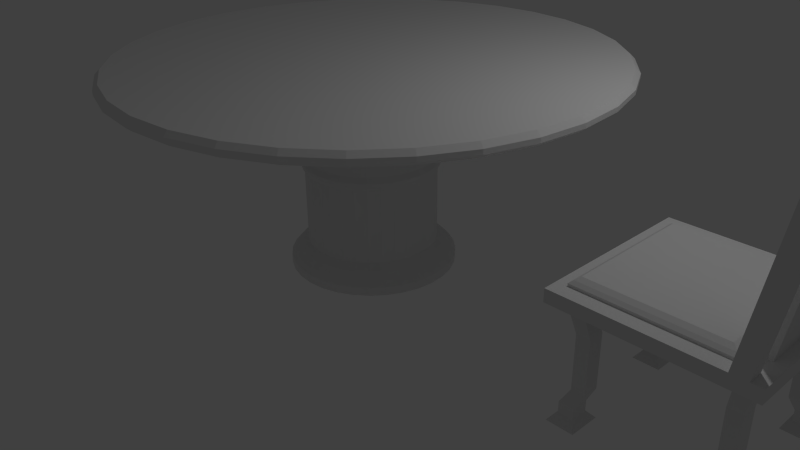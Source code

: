 # Source: dining-table.blend  (saved by Blender 2.74.0; exported with 4.5.12 LTS)
import bpy
from mathutils import Matrix  # noqa: F401  (used for matrix-valued properties, if any)

bpy.ops.wm.read_factory_settings(use_empty=True)
scene = bpy.context.scene
scene.name = 'Scene'

# ---- collections
col_collection_1 = bpy.data.collections.new('Collection 1'); scene.collection.children.link(col_collection_1)

# ---- world
world_world = bpy.data.worlds.new('World'); scene.world = world_world
world_world.color = (0.05088, 0.05088, 0.05088)
world_world.use_sun_shadow = False
world_world.sun_shadow_jitter_overblur = 0.0
world_world.cycles.sampling_method = 'MANUAL'
world_world.cycles.sample_map_resolution = 256

# ---- cameras
cam_camera = bpy.data.cameras.new('Camera')
cam_camera.clip_end = 100.0
cam_camera.lens = 35.0
cam_camera.sensor_width = 32.0
cam_camera.sensor_height = 18.0
cam_camera.ortho_scale = 7.314
cam_camera.dof.focus_distance = 0.0
cam_camera.dof.aperture_fstop = 128.0

# ---- lights
light_lamp = bpy.data.lights.new('Lamp', 'POINT')
light_lamp.transmission_factor = 0.0
light_lamp.cutoff_distance = 30.0
light_lamp.energy = 100.0
light_lamp.shadow_buffer_clip_start = 1.001
light_lamp.shadow_soft_size = 0.1
light_lamp.shadow_maximum_resolution = 0.006
light_lamp.use_absolute_resolution = True
light_lamp.cycles.use_multiple_importance_sampling = False

# ---- meshes
me_cube_001 = bpy.data.meshes.new('Cube.001')
me_cube_001.from_pydata([(-1.0, -1.0, -1.0), (-1.0, -1.0, 1.0), (-1.0, 1.0, -1.0), (-1.0, 1.0, 1.0), (1.0, -1.0, -1.0), (1.0, -1.0, 1.0), (1.0, 1.0, -1.0), (1.0, 1.0, 1.0), (-0.8809, 1.0, 1.0), (0.8809, 1.0, 1.0), (0.8809, 1.0, -1.0), (-0.8809, 1.0, -1.0), (0.8809, -1.0, 1.0), (-0.8809, -1.0, 1.0), (-0.8809, -1.0, -1.0), (0.8809, -1.0, -1.0), (-1.0, -0.83, 1.0), (-1.0, 0.83, 1.0), (-1.0, 0.83, -1.0), (-1.0, -0.83, -1.0), (1.0, 0.83, 1.0), (1.0, -0.83, 1.0), (1.0, -0.83, -1.0), (1.0, 0.83, -1.0), (0.8809, 0.83, 1.0), (0.8809, -0.83, 1.0), (-0.8809, 0.83, 1.0), (-0.8809, -0.83, 1.0), (-0.8809, 0.83, -1.0), (-0.8809, -0.83, -1.0), (0.8809, 0.83, -1.0), (0.8809, -0.83, -1.0), (-0.7114, 1.0, 1.0), (0.7114, 1.0, 1.0), (0.7114, 1.0, -1.0), (-0.7114, 1.0, -1.0), (0.7114, -1.0, 1.0), (-0.7114, -1.0, 1.0), (-0.7114, -1.0, -1.0), (0.7114, -1.0, -1.0), (-0.7114, -0.83, -1.0), (0.7114, -0.83, -1.0), (-0.7114, 0.83, -1.0), (0.7114, 0.83, -1.0), (0.7114, -0.83, 1.0), (-0.7114, -0.83, 1.0), (0.7114, 0.83, 1.0), (-0.7114, 0.83, 1.0), (-1.0, -0.6308, 1.0), (-1.0, 0.6308, 1.0), (-1.0, 0.6308, -1.0), (-1.0, -0.6308, -1.0), (1.0, 0.6308, 1.0), (1.0, -0.6308, 1.0), (1.0, -0.6308, -1.0), (1.0, 0.6308, -1.0), (0.8809, 0.6308, 1.0), (0.8809, -0.6308, 1.0), (-0.8809, 0.6308, 1.0), (-0.8809, -0.6308, 1.0), (-0.8809, 0.6308, -1.0), (-0.8809, -0.6308, -1.0), (0.8809, 0.6308, -1.0), (0.8809, -0.6308, -1.0), (0.7114, 0.6308, 1.0), (0.7114, -0.6308, 1.0), (-0.8479, -0.7908, 1.824), (-0.8479, -0.6011, 1.824), (-0.7114, 0.6308, -1.0), (-0.7114, -0.6308, -1.0), (0.7114, 0.6308, -1.0), (0.7114, -0.6308, -1.0), (-0.7979, -0.5714, -5.896), (-0.7979, -0.7518, -5.896), (0.7979, -0.5714, -5.896), (0.7979, -0.7518, -5.896), (0.6444, -0.7518, -5.896), (0.6444, 0.7518, -5.896), (0.7979, 0.7518, -5.896), (-0.6444, -0.7518, -5.896), (-0.7979, 0.7518, -5.896), (-0.6444, 0.7518, -5.896), (-0.6444, -0.5714, -5.896), (0.6444, -0.5714, -5.896), (-0.7979, 0.5714, -5.896), (0.7979, 0.5714, -5.896), (-0.6444, 0.5714, -5.896), (0.6444, 0.5714, -5.896), (-0.7979, -0.5714, -14.47), (-0.7979, -0.7518, -14.47), (0.7979, -0.5714, -14.47), (0.7979, -0.7518, -14.47), (0.6444, -0.7518, -14.47), (0.6444, 0.7518, -14.47), (0.7979, 0.7518, -14.47), (-0.6444, -0.7518, -14.47), (-0.7979, 0.7518, -14.47), (-0.6444, 0.7518, -14.47), (-0.6444, -0.5714, -14.47), (0.6444, -0.5714, -14.47), (-0.7979, 0.5714, -14.47), (0.7979, 0.5714, -14.47), (-0.6444, 0.5714, -14.47), (0.6444, 0.5714, -14.47), (-0.8725, -0.6248, -16.45), (-0.8725, -0.8221, -16.45), (0.8725, -0.6248, -16.45), (0.8725, -0.8221, -16.45), (0.7046, -0.8221, -16.45), (0.7046, 0.8221, -16.45), (0.8725, 0.8221, -16.45), (-0.7046, -0.8221, -16.45), (-0.8725, 0.8221, -16.45), (-0.7046, 0.8221, -16.45), (-0.7046, -0.6248, -16.45), (0.7046, -0.6248, -16.45), (-0.8725, 0.6248, -16.45), (0.8725, 0.6248, -16.45), (-0.7046, 0.6248, -16.45), (0.7046, 0.6248, -16.45), (-0.8729, -0.6251, -18.12), (-0.8729, -0.8225, -18.12), (0.8729, -0.6251, -18.12), (0.8729, -0.8225, -18.12), (0.705, -0.8225, -18.12), (0.705, 0.8225, -18.12), (0.8729, 0.8225, -18.12), (-0.705, -0.8225, -18.12), (-0.8729, 0.8225, -18.12), (-0.705, 0.8225, -18.12), (-0.705, -0.6251, -18.12), (0.705, -0.6251, -18.12), (-0.8729, 0.6251, -18.12), (0.8729, 0.6251, -18.12), (-0.705, 0.6251, -18.12), (0.705, 0.6251, -18.12), (-0.9435, -0.5422, -19.38), (-0.9435, -0.9054, -19.38), (0.9435, -0.5422, -19.38), (0.9435, -0.9054, -19.38), (0.6344, -0.9054, -19.38), (0.6344, 0.9054, -19.38), (0.9435, 0.9054, -19.38), (-0.6344, -0.9054, -19.38), (-0.9435, 0.9054, -19.38), (-0.6344, 0.9054, -19.38), (-0.6344, -0.5422, -19.38), (0.6344, -0.5422, -19.38), (-0.9435, 0.5422, -19.38), (0.9435, 0.5422, -19.38), (-0.6344, 0.5422, -19.38), (0.6344, 0.5422, -19.38), (0.9939, 1.0, 25.28), (1.163, 1.0, 25.28), (1.163, -0.83, 25.28), (1.163, -1.0, 25.28), (1.163, 0.83, 25.28), (1.163, -0.6308, 25.28), (0.9939, -1.0, 25.28), (0.9939, -0.83, 25.28), (0.9939, 0.83, 25.28), (0.9939, -0.6308, 25.28), (1.163, 0.6308, 25.28), (0.9939, 0.6308, 25.28), (0.9939, 1.0, 30.35), (1.163, 1.0, 30.35), (1.163, -0.83, 30.35), (1.163, -1.0, 30.35), (1.163, 0.83, 30.35), (1.163, -0.6308, 30.35), (0.9939, -1.0, 30.35), (0.9939, -0.83, 30.35), (0.9939, 0.83, 30.35), (0.9939, -0.6308, 30.35), (1.163, 0.6308, 30.35), (0.9939, 0.6308, 30.35), (1.198, 1.0, 35.86), (1.367, 1.0, 35.86), (1.367, -0.83, 35.86), (1.367, -1.0, 35.86), (1.367, 0.83, 35.86), (1.367, -0.6308, 35.86), (1.198, -1.0, 35.86), (1.198, -0.83, 35.86), (1.198, 0.83, 35.86), (1.198, -0.6308, 35.86), (1.367, 0.6308, 35.86), (1.198, 0.6308, 35.86), (-0.8809, -0.6308, 1.412), (-0.8809, -0.83, 1.412), (-0.7114, -0.83, 1.412), (-0.7114, 0.83, 1.412), (-0.8809, 0.83, 1.412), (0.7114, -0.83, 1.412), (0.7114, 0.83, 1.412), (0.7114, -0.6308, 1.412), (-0.8075, -0.7338, 2.236), (-0.8809, 0.6308, 1.412), (0.7114, 0.6308, 1.412), (-0.8075, -0.5577, 2.236), (-0.6864, -0.7908, 1.824), (-0.6864, 0.7908, 1.824), (-0.8479, 0.7908, 1.824), (0.6693, -0.7908, 1.824), (0.6693, 0.7908, 1.824), (0.6693, -0.6011, 1.824), (-0.8479, 0.6011, 1.824), (0.6693, 0.6011, 1.824), (-0.6577, -0.7338, 2.236), (-0.6577, 0.7338, 2.236), (-0.8075, 0.7338, 2.236), (0.6002, -0.7338, 2.236), (0.6002, 0.7338, 2.236), (0.6002, -0.5577, 2.236), (-0.6577, -0.5577, 2.236), (-0.8075, 0.5577, 2.236), (0.6002, 0.5577, 2.236), (-0.6577, 0.5577, 2.236), (0.6887, 0.5836, 2.194), (0.6887, -0.5836, 2.194), (0.95, -0.5836, 24.66), (0.95, 0.5836, 24.66), (0.6568, 0.556, 2.814), (0.6568, -0.556, 2.814), (0.9058, -0.556, 24.21), (0.9058, 0.556, 24.21)], [], [(17, 3, 2, 18), (9, 7, 6, 10), (21, 5, 4, 22), (13, 1, 0, 14), (30, 10, 6, 23), (26, 8, 3, 17), (20, 7, 9, 24), (47, 32, 8, 26), (18, 2, 11, 28), (43, 34, 10, 30), (5, 12, 15, 4), (37, 13, 14, 38), (3, 8, 11, 2), (33, 9, 10, 34), (39, 41, 31, 15), (70, 43, 77, 87), (0, 19, 29, 14), (50, 18, 28, 60), (37, 45, 27, 13), (46, 47, 191, 194), (5, 21, 25, 12), (52, 20, 24, 56), (13, 27, 16, 1), (58, 26, 17, 49), (15, 31, 22, 4), (62, 30, 23, 55), (7, 20, 23, 6), (53, 21, 22, 54), (1, 16, 19, 0), (49, 17, 18, 50), (33, 46, 160, 152), (44, 65, 195, 193), (36, 44, 45, 37), (41, 71, 83, 76), (68, 42, 43, 70), (14, 29, 40, 38), (38, 40, 41, 39), (8, 32, 35, 11), (32, 33, 34, 35), (12, 36, 39, 15), (36, 37, 38, 39), (28, 11, 35, 42), (42, 35, 34, 43), (57, 56, 162, 157), (46, 33, 32, 47), (40, 69, 71, 41), (69, 68, 70, 71), (28, 42, 81, 80), (61, 60, 68, 69), (26, 58, 197, 192), (58, 59, 188, 197), (161, 163, 221, 220), (16, 48, 51, 19), (48, 49, 50, 51), (20, 52, 55, 23), (52, 53, 54, 55), (31, 63, 54, 22), (63, 62, 55, 54), (27, 59, 48, 16), (59, 58, 49, 48), (21, 53, 57, 25), (53, 52, 56, 57), (64, 46, 194, 198), (65, 64, 198, 195), (19, 51, 61, 29), (51, 50, 60, 61), (71, 63, 74, 83), (71, 70, 62, 63), (77, 78, 94, 93), (80, 81, 97, 96), (76, 83, 99, 92), (78, 85, 101, 94), (40, 29, 73, 79), (42, 68, 86, 81), (31, 41, 76, 75), (68, 60, 84, 86), (30, 62, 85, 78), (62, 70, 87, 85), (60, 28, 80, 84), (69, 40, 79, 82), (43, 30, 78, 77), (63, 31, 75, 74), (29, 61, 72, 73), (61, 69, 82, 72), (95, 89, 105, 111), (98, 95, 111, 114), (100, 96, 112, 116), (97, 102, 118, 113), (83, 74, 90, 99), (74, 75, 91, 90), (72, 82, 98, 88), (81, 86, 102, 97), (84, 80, 96, 100), (82, 79, 95, 98), (79, 73, 89, 95), (85, 87, 103, 101), (75, 76, 92, 91), (86, 84, 100, 102), (73, 72, 88, 89), (87, 77, 93, 103), (108, 115, 131, 124), (110, 117, 133, 126), (119, 109, 125, 135), (105, 104, 120, 121), (101, 103, 119, 117), (91, 92, 108, 107), (102, 100, 116, 118), (89, 88, 104, 105), (103, 93, 109, 119), (94, 101, 117, 110), (92, 99, 115, 108), (96, 97, 113, 112), (93, 94, 110, 109), (99, 90, 106, 115), (90, 91, 107, 106), (88, 98, 114, 104), (132, 128, 144, 148), (129, 134, 150, 145), (120, 130, 146, 136), (122, 123, 139, 138), (112, 113, 129, 128), (109, 110, 126, 125), (115, 106, 122, 131), (106, 107, 123, 122), (104, 114, 130, 120), (113, 118, 134, 129), (116, 112, 128, 132), (114, 111, 127, 130), (111, 105, 121, 127), (117, 119, 135, 133), (107, 108, 124, 123), (118, 116, 132, 134), (151, 141, 142, 149), (148, 144, 145, 150), (137, 136, 146, 143), (140, 147, 138, 139), (130, 127, 143, 146), (127, 121, 137, 143), (133, 135, 151, 149), (123, 124, 140, 139), (134, 132, 148, 150), (121, 120, 136, 137), (135, 125, 141, 151), (126, 133, 149, 142), (124, 131, 147, 140), (128, 129, 145, 144), (125, 126, 142, 141), (131, 122, 138, 147), (152, 160, 172, 164), (157, 162, 174, 169), (163, 161, 173, 175), (44, 36, 158, 159), (162, 163, 175, 174), (36, 12, 155, 158), (163, 162, 56, 64), (24, 9, 153, 156), (12, 25, 154, 155), (9, 33, 152, 153), (164, 172, 184, 176), (174, 168, 180, 186), (169, 174, 186, 181), (172, 175, 187, 184), (175, 173, 185, 187), (159, 158, 170, 171), (56, 24, 46, 64), (158, 155, 167, 170), (160, 46, 24, 156), (156, 153, 165, 168), (155, 154, 166, 167), (153, 152, 164, 165), (186, 180, 184, 187), (179, 178, 183, 182), (180, 177, 176, 184), (178, 181, 185, 183), (181, 186, 187, 185), (171, 170, 182, 183), (173, 171, 183, 185), (170, 167, 179, 182), (166, 169, 181, 178), (168, 165, 177, 180), (167, 166, 178, 179), (165, 164, 176, 177), (174, 175, 172, 168), (172, 160, 156, 168), (169, 173, 161, 157), (166, 171, 173, 169), (159, 171, 166, 154), (44, 159, 154, 25), (157, 161, 65, 57), (25, 57, 65, 44), (194, 191, 201, 204), (193, 195, 205, 203), (192, 197, 206, 202), (197, 188, 67, 206), (198, 194, 204, 207), (195, 198, 207, 205), (45, 44, 193, 190), (47, 26, 192, 191), (27, 45, 190, 189), (59, 27, 189, 188), (204, 201, 209, 212), (203, 205, 213, 211), (202, 206, 215, 210), (206, 67, 199, 215), (207, 204, 212, 216), (205, 207, 216, 213), (190, 193, 203, 200), (191, 192, 202, 201), (189, 190, 200, 66), (188, 189, 66, 67), (217, 209, 210, 215), (216, 212, 209, 217), (211, 213, 214, 208), (213, 216, 217, 214), (208, 214, 199, 196), (214, 217, 215, 199), (200, 203, 211, 208), (201, 202, 210, 209), (66, 200, 208, 196), (67, 66, 196, 199), (220, 221, 225, 224), (163, 64, 218, 221), (65, 161, 220, 219), (64, 65, 219, 218), (222, 223, 224, 225), (221, 218, 222, 225), (219, 220, 224, 223), (218, 219, 223, 222)])
me_cube_001.use_remesh_preserve_volume = False
me_cube_001.use_remesh_preserve_attributes = False
me_cube_001.use_mirror_vertex_groups = False
me_cube_001.update()
me_circle = bpy.data.meshes.new('Circle')
me_circle.from_pydata([(0.0, 1.0, 0.0), (-0.1951, 0.9808, 0.0), (-0.3827, 0.9239, 0.0), (-0.5556, 0.8315, 0.0), (-0.7071, 0.7071, 0.0), (-0.8315, 0.5556, 0.0), (-0.9239, 0.3827, 0.0), (-0.9808, 0.1951, 0.0), (-1.0, 7.55e-08, 0.0), (-0.9808, -0.1951, 0.0), (-0.9239, -0.3827, 0.0), (-0.8315, -0.5556, 0.0), (-0.7071, -0.7071, 0.0), (-0.5556, -0.8315, 0.0), (-0.3827, -0.9239, 0.0), (-0.1951, -0.9808, 0.0), (3.258e-07, -1.0, 0.0), (0.1951, -0.9808, 0.0), (0.3827, -0.9239, 0.0), (0.5556, -0.8315, 0.0), (0.7071, -0.7071, 0.0), (0.8315, -0.5556, 0.0), (0.9239, -0.3827, 0.0), (0.9808, -0.1951, 0.0), (1.0, 9.656e-07, 0.0), (0.9808, 0.1951, 0.0), (0.9239, 0.3827, 0.0), (0.8315, 0.5556, 0.0), (0.7071, 0.7071, 0.0), (0.5556, 0.8315, 0.0), (0.3827, 0.9239, 0.0), (0.1951, 0.9808, 0.0), (2.286e-09, 1.019, -0.01856), (-0.1988, 0.9997, -0.01856), (-0.39, 0.9417, -0.01856), (-0.5663, 0.8475, -0.01856), (-0.7207, 0.7207, -0.01856), (-0.8475, 0.5663, -0.01856), (-0.9417, 0.39, -0.01856), (-0.9997, 0.1988, -0.01856), (-1.019, 7.147e-08, -0.01856), (-0.9997, -0.1988, -0.01856), (-0.9417, -0.39, -0.01856), (-0.8475, -0.5663, -0.01856), (-0.7207, -0.7207, -0.01856), (-0.5663, -0.8475, -0.01856), (-0.39, -0.9417, -0.01856), (-0.1988, -0.9997, -0.01856), (3.344e-07, -1.019, -0.01856), (0.1988, -0.9997, -0.01856), (0.3901, -0.9417, -0.01856), (0.5663, -0.8475, -0.01856), (0.7207, -0.7207, -0.01856), (0.8475, -0.5663, -0.01856), (0.9417, -0.39, -0.01856), (0.9997, -0.1988, -0.01856), (1.019, 9.787e-07, -0.01856), (0.9997, 0.1988, -0.01856), (0.9417, 0.3901, -0.01856), (0.8475, 0.5663, -0.01856), (0.7207, 0.7207, -0.01856), (0.5663, 0.8475, -0.01856), (0.39, 0.9417, -0.01856), (0.1988, 0.9997, -0.01856), (2.286e-09, 1.019, -0.03712), (-0.1988, 0.9997, -0.03712), (-0.39, 0.9417, -0.03712), (-0.5663, 0.8475, -0.03712), (-0.7207, 0.7207, -0.03712), (-0.8475, 0.5663, -0.03712), (-0.9417, 0.39, -0.03712), (-0.9997, 0.1988, -0.03712), (-1.019, 7.147e-08, -0.03712), (-0.9997, -0.1988, -0.03712), (-0.9417, -0.39, -0.03712), (-0.8475, -0.5663, -0.03712), (-0.7207, -0.7207, -0.03712), (-0.5663, -0.8475, -0.03712), (-0.39, -0.9417, -0.03712), (-0.1988, -0.9997, -0.03712), (3.344e-07, -1.019, -0.03712), (0.1988, -0.9997, -0.03712), (0.3901, -0.9417, -0.03712), (0.5663, -0.8475, -0.03712), (0.7207, -0.7207, -0.03712), (0.8475, -0.5663, -0.03712), (0.9417, -0.39, -0.03712), (0.9997, -0.1988, -0.03712), (1.019, 9.787e-07, -0.03712), (0.9997, 0.1988, -0.03712), (0.9417, 0.3901, -0.03712), (0.8475, 0.5663, -0.03712), (0.7207, 0.7207, -0.03712), (0.5663, 0.8475, -0.03712), (0.39, 0.9417, -0.03712), (0.1988, 0.9997, -0.03712), (-9.128e-10, 0.9991, -0.05324), (-0.1949, 0.9799, -0.05324), (-0.3823, 0.9231, -0.05324), (-0.5551, 0.8307, -0.05324), (-0.7065, 0.7065, -0.05324), (-0.8307, 0.5551, -0.05324), (-0.9231, 0.3823, -0.05324), (-0.9799, 0.1949, -0.05324), (-0.9991, 7.678e-08, -0.05324), (-0.9799, -0.1949, -0.05324), (-0.9231, -0.3823, -0.05324), (-0.8307, -0.5551, -0.05324), (-0.7065, -0.7065, -0.05324), (-0.5551, -0.8307, -0.05324), (-0.3823, -0.9231, -0.05324), (-0.1949, -0.9799, -0.05324), (3.246e-07, -0.9991, -0.05324), (0.1949, -0.9799, -0.05324), (0.3823, -0.9231, -0.05324), (0.5551, -0.8307, -0.05324), (0.7065, -0.7065, -0.05324), (0.8307, -0.5551, -0.05324), (0.9231, -0.3823, -0.05324), (0.9799, -0.1949, -0.05324), (0.9991, 9.661e-07, -0.05324), (0.9799, 0.1949, -0.05324), (0.9231, 0.3824, -0.05324), (0.8307, 0.5551, -0.05324), (0.7065, 0.7065, -0.05324), (0.5551, 0.8307, -0.05324), (0.3823, 0.9231, -0.05324), (0.1949, 0.9799, -0.05324), (-3.98e-09, 0.959, -0.06935), (-0.1871, 0.9406, -0.06935), (-0.367, 0.886, -0.06935), (-0.5328, 0.7974, -0.06935), (-0.6781, 0.6781, -0.06935), (-0.7974, 0.5328, -0.06935), (-0.886, 0.367, -0.06935), (-0.9406, 0.1871, -0.06935), (-0.959, 8.589e-08, -0.06935), (-0.9406, -0.1871, -0.06935), (-0.886, -0.367, -0.06935), (-0.7974, -0.5328, -0.06935), (-0.6781, -0.6781, -0.06935), (-0.5328, -0.7974, -0.06935), (-0.367, -0.886, -0.06935), (-0.1871, -0.9406, -0.06935), (3.085e-07, -0.959, -0.06935), (0.1871, -0.9406, -0.06935), (0.367, -0.886, -0.06935), (0.5328, -0.7974, -0.06935), (0.6781, -0.6781, -0.06935), (0.7974, -0.5328, -0.06935), (0.886, -0.367, -0.06935), (0.9406, -0.1871, -0.06935), (0.959, 9.395e-07, -0.06935), (0.9406, 0.1871, -0.06935), (0.886, 0.367, -0.06935), (0.7974, 0.5328, -0.06935), (0.6781, 0.6781, -0.06935), (0.5328, 0.7974, -0.06935), (0.367, 0.886, -0.06935), (0.1871, 0.9406, -0.06935), (-8.02e-08, 0.3104, -0.06935), (-0.06056, 0.3045, -0.06935), (-0.1188, 0.2868, -0.06935), (-0.1725, 0.2581, -0.06935), (-0.2195, 0.2195, -0.06935), (-0.2581, 0.1725, -0.06935), (-0.2868, 0.1188, -0.06935), (-0.3045, 0.06056, -0.06935), (-0.3104, 2.376e-07, -0.06935), (-0.3045, -0.06056, -0.06935), (-0.2868, -0.1188, -0.06935), (-0.2581, -0.1725, -0.06935), (-0.2195, -0.2195, -0.06935), (-0.1725, -0.2581, -0.06935), (-0.1188, -0.2868, -0.06935), (-0.06056, -0.3045, -0.06935), (2.095e-08, -0.3104, -0.06935), (0.06056, -0.3045, -0.06935), (0.1188, -0.2868, -0.06935), (0.1725, -0.2581, -0.06935), (0.2195, -0.2195, -0.06935), (0.2581, -0.1725, -0.06935), (0.2868, -0.1188, -0.06935), (0.3045, -0.06056, -0.06935), (0.3104, 5.139e-07, -0.06935), (0.3045, 0.06056, -0.06935), (0.2868, 0.1188, -0.06935), (0.2581, 0.1725, -0.06935), (0.2195, 0.2195, -0.06935), (0.1725, 0.2581, -0.06935), (0.1188, 0.2868, -0.06935), (0.06056, 0.3045, -0.06935), (-8.595e-08, 0.2704, -0.1924), (-0.05275, 0.2652, -0.1924), (-0.1035, 0.2498, -0.1924), (-0.1502, 0.2248, -0.1924), (-0.1912, 0.1912, -0.1924), (-0.2248, 0.1502, -0.1924), (-0.2498, 0.1035, -0.1924), (-0.2652, 0.05275, -0.1924), (-0.2704, 2.478e-07, -0.1924), (-0.2652, -0.05275, -0.1924), (-0.2498, -0.1035, -0.1924), (-0.2248, -0.1502, -0.1924), (-0.1912, -0.1912, -0.1924), (-0.1502, -0.2248, -0.1924), (-0.1035, -0.2498, -0.1924), (-0.05275, -0.2652, -0.1924), (2.156e-09, -0.2704, -0.1924), (0.05275, -0.2652, -0.1924), (0.1035, -0.2498, -0.1924), (0.1502, -0.2248, -0.1924), (0.1912, -0.1912, -0.1924), (0.2248, -0.1502, -0.1924), (0.2498, -0.1035, -0.1924), (0.2652, -0.05275, -0.1924), (0.2704, 4.885e-07, -0.1924), (0.2652, 0.05275, -0.1924), (0.2498, 0.1035, -0.1924), (0.2248, 0.1502, -0.1924), (0.1912, 0.1912, -0.1924), (0.1502, 0.2248, -0.1924), (0.1035, 0.2498, -0.1924), (0.05275, 0.2652, -0.1924), (-8.595e-08, 0.2704, -0.4005), (-0.05275, 0.2652, -0.4005), (-0.1035, 0.2498, -0.4005), (-0.1502, 0.2248, -0.4005), (-0.1912, 0.1912, -0.4005), (-0.2248, 0.1502, -0.4005), (-0.2498, 0.1035, -0.4005), (-0.2652, 0.05275, -0.4005), (-0.2704, 2.478e-07, -0.4005), (-0.2652, -0.05275, -0.4005), (-0.2498, -0.1035, -0.4005), (-0.2248, -0.1502, -0.4005), (-0.1912, -0.1912, -0.4005), (-0.1502, -0.2248, -0.4005), (-0.1035, -0.2498, -0.4005), (-0.05275, -0.2652, -0.4005), (2.156e-09, -0.2704, -0.4005), (0.05275, -0.2652, -0.4005), (0.1035, -0.2498, -0.4005), (0.1502, -0.2248, -0.4005), (0.1912, -0.1912, -0.4005), (0.2248, -0.1502, -0.4005), (0.2498, -0.1035, -0.4005), (0.2652, -0.05275, -0.4005), (0.2704, 4.885e-07, -0.4005), (0.2652, 0.05275, -0.4005), (0.2498, 0.1035, -0.4005), (0.2248, 0.1502, -0.4005), (0.1912, 0.1912, -0.4005), (0.1502, 0.2248, -0.4005), (0.1035, 0.2498, -0.4005), (0.05275, 0.2652, -0.4005), (-8.452e-08, 0.2838, -0.4207), (-0.05537, 0.2783, -0.4207), (-0.1086, 0.2622, -0.4207), (-0.1577, 0.236, -0.4207), (-0.2007, 0.2007, -0.4207), (-0.236, 0.1577, -0.4207), (-0.2622, 0.1086, -0.4207), (-0.2783, 0.05537, -0.4207), (-0.2838, 2.446e-07, -0.4207), (-0.2783, -0.05536, -0.4207), (-0.2622, -0.1086, -0.4207), (-0.236, -0.1577, -0.4207), (-0.2007, -0.2007, -0.4207), (-0.1577, -0.236, -0.4207), (-0.1086, -0.2622, -0.4207), (-0.05537, -0.2783, -0.4207), (7.948e-09, -0.2838, -0.4207), (0.05537, -0.2783, -0.4207), (0.1086, -0.2622, -0.4207), (0.1577, -0.236, -0.4207), (0.2007, -0.2007, -0.4207), (0.236, -0.1577, -0.4207), (0.2622, -0.1086, -0.4207), (0.2783, -0.05536, -0.4207), (0.2838, 4.972e-07, -0.4207), (0.2783, 0.05537, -0.4207), (0.2622, 0.1086, -0.4207), (0.236, 0.1577, -0.4207), (0.2007, 0.2007, -0.4207), (0.1577, 0.236, -0.4207), (0.1086, 0.2622, -0.4207), (0.05536, 0.2783, -0.4207), (-8.452e-08, 0.2838, -0.4363), (-0.05537, 0.2783, -0.4363), (-0.1086, 0.2622, -0.4363), (-0.1577, 0.236, -0.4363), (-0.2007, 0.2007, -0.4363), (-0.236, 0.1577, -0.4363), (-0.2622, 0.1086, -0.4363), (-0.2783, 0.05537, -0.4363), (-0.2838, 2.446e-07, -0.4363), (-0.2783, -0.05536, -0.4363), (-0.2622, -0.1086, -0.4363), (-0.236, -0.1577, -0.4363), (-0.2007, -0.2007, -0.4363), (-0.1577, -0.236, -0.4363), (-0.1086, -0.2622, -0.4363), (-0.05537, -0.2783, -0.4363), (7.948e-09, -0.2838, -0.4363), (0.05537, -0.2783, -0.4363), (0.1086, -0.2622, -0.4363), (0.1577, -0.236, -0.4363), (0.2007, -0.2007, -0.4363), (0.236, -0.1577, -0.4363), (0.2622, -0.1086, -0.4363), (0.2783, -0.05536, -0.4363), (0.2838, 4.972e-07, -0.4363), (0.2783, 0.05537, -0.4363), (0.2622, 0.1086, -0.4363), (0.236, 0.1577, -0.4363), (0.2007, 0.2007, -0.4363), (0.1577, 0.236, -0.4363), (0.1086, 0.2622, -0.4363), (0.05536, 0.2783, -0.4363), (-8.593e-08, 0.2704, -0.4565), (-0.05276, 0.2652, -0.4565), (-0.1035, 0.2498, -0.4565), (-0.1502, 0.2249, -0.4565), (-0.1912, 0.1912, -0.4565), (-0.2249, 0.1502, -0.4565), (-0.2498, 0.1035, -0.4565), (-0.2652, 0.05276, -0.4565), (-0.2704, 2.476e-07, -0.4565), (-0.2652, -0.05276, -0.4565), (-0.2498, -0.1035, -0.4565), (-0.2249, -0.1502, -0.4565), (-0.1912, -0.1912, -0.4565), (-0.1502, -0.2249, -0.4565), (-0.1035, -0.2498, -0.4565), (-0.05276, -0.2652, -0.4565), (2.187e-09, -0.2704, -0.4565), (0.05276, -0.2652, -0.4565), (0.1035, -0.2498, -0.4565), (0.1502, -0.2249, -0.4565), (0.1912, -0.1912, -0.4565), (0.2249, -0.1502, -0.4565), (0.2498, -0.1035, -0.4565), (0.2652, -0.05276, -0.4565), (0.2704, 4.883e-07, -0.4565), (0.2652, 0.05276, -0.4565), (0.2498, 0.1035, -0.4565), (0.2249, 0.1502, -0.4565), (0.1912, 0.1912, -0.4565), (0.1502, 0.2249, -0.4565), (0.1035, 0.2498, -0.4565), (0.05276, 0.2652, -0.4565), (-8.593e-08, 0.2704, -0.7675), (-0.05276, 0.2652, -0.7675), (-0.1035, 0.2498, -0.7675), (-0.1502, 0.2249, -0.7675), (-0.1912, 0.1912, -0.7675), (-0.2249, 0.1502, -0.7675), (-0.2498, 0.1035, -0.7675), (-0.2652, 0.05276, -0.7675), (-0.2704, 2.476e-07, -0.7675), (-0.2652, -0.05276, -0.7675), (-0.2498, -0.1035, -0.7675), (-0.2249, -0.1502, -0.7675), (-0.1912, -0.1912, -0.7675), (-0.1502, -0.2249, -0.7675), (-0.1035, -0.2498, -0.7675), (-0.05276, -0.2652, -0.7675), (2.187e-09, -0.2704, -0.7675), (0.05276, -0.2652, -0.7675), (0.1035, -0.2498, -0.7675), (0.1502, -0.2249, -0.7675), (0.1912, -0.1912, -0.7675), (0.2249, -0.1502, -0.7675), (0.2498, -0.1035, -0.7675), (0.2652, -0.05276, -0.7675), (0.2704, 4.883e-07, -0.7675), (0.2652, 0.05276, -0.7675), (0.2498, 0.1035, -0.7675), (0.2249, 0.1502, -0.7675), (0.1912, 0.1912, -0.7675), (0.1502, 0.2249, -0.7675), (0.1035, 0.2498, -0.7675), (0.05276, 0.2652, -0.7675), (-8.307e-08, 0.3006, -0.7899), (-0.05864, 0.2948, -0.7899), (-0.115, 0.2777, -0.7899), (-0.167, 0.2499, -0.7899), (-0.2125, 0.2125, -0.7899), (-0.2499, 0.167, -0.7899), (-0.2777, 0.115, -0.7899), (-0.2948, 0.05864, -0.7899), (-0.3006, 2.404e-07, -0.7899), (-0.2948, -0.05864, -0.7899), (-0.2777, -0.115, -0.7899), (-0.2499, -0.167, -0.7899), (-0.2125, -0.2125, -0.7899), (-0.167, -0.2499, -0.7899), (-0.115, -0.2777, -0.7899), (-0.05864, -0.2948, -0.7899), (1.487e-08, -0.3006, -0.7899), (0.05864, -0.2948, -0.7899), (0.115, -0.2777, -0.7899), (0.167, -0.2499, -0.7899), (0.2125, -0.2125, -0.7899), (0.2499, -0.167, -0.7899), (0.2777, -0.115, -0.7899), (0.2948, -0.05864, -0.7899), (0.3006, 5.079e-07, -0.7899), (0.2948, 0.05864, -0.7899), (0.2777, 0.115, -0.7899), (0.2499, 0.167, -0.7899), (0.2125, 0.2125, -0.7899), (0.167, 0.2499, -0.7899), (0.115, 0.2777, -0.7899), (0.05864, 0.2948, -0.7899), (6.256e-05, 0.3295, -0.8145), (-0.06378, 0.3232, -0.8145), (-0.1252, 0.3046, -0.8145), (-0.1818, 0.2744, -0.8145), (-0.2314, 0.2337, -0.8145), (-0.2721, 0.1841, -0.8145), (-0.3023, 0.1275, -0.8145), (-0.3209, 0.06608, -0.8145), (-0.3272, 0.002237, -0.8145), (-0.3209, -0.06161, -0.8145), (-0.3023, -0.123, -0.8145), (-0.2721, -0.1796, -0.8145), (-0.2314, -0.2292, -0.8145), (-0.1818, -0.2699, -0.8145), (-0.1252, -0.3001, -0.8145), (-0.06378, -0.3187, -0.8145), (6.267e-05, -0.325, -0.8145), (0.06391, -0.3187, -0.8145), (0.1253, -0.3001, -0.8145), (0.1819, -0.2699, -0.8145), (0.2315, -0.2292, -0.8145), (0.2722, -0.1796, -0.8145), (0.3024, -0.123, -0.8145), (0.321, -0.06161, -0.8145), (0.3273, 0.002237, -0.8145), (0.321, 0.06608, -0.8145), (0.3024, 0.1275, -0.8145), (0.2722, 0.1841, -0.8145), (0.2315, 0.2337, -0.8145), (0.1819, 0.2744, -0.8145), (0.1253, 0.3046, -0.8145), (0.06391, 0.3232, -0.8145), (6.256e-05, 0.3489, -0.8369), (-0.06758, 0.3423, -0.8369), (-0.1326, 0.3225, -0.8369), (-0.1926, 0.2905, -0.8369), (-0.2451, 0.2474, -0.8369), (-0.2882, 0.1949, -0.8369), (-0.3202, 0.1349, -0.8369), (-0.34, 0.06988, -0.8369), (-0.3466, 0.002237, -0.8369), (-0.34, -0.0654, -0.8369), (-0.3202, -0.1304, -0.8369), (-0.2882, -0.1904, -0.8369), (-0.2451, -0.2429, -0.8369), (-0.1926, -0.286, -0.8369), (-0.1326, -0.3181, -0.8369), (-0.06758, -0.3378, -0.8369), (6.268e-05, -0.3445, -0.8369), (0.0677, -0.3378, -0.8369), (0.1327, -0.3181, -0.8369), (0.1927, -0.286, -0.8369), (0.2452, -0.2429, -0.8369), (0.2883, -0.1904, -0.8369), (0.3204, -0.1304, -0.8369), (0.3401, -0.0654, -0.8369), (0.3468, 0.002237, -0.8369), (0.3401, 0.06988, -0.8369), (0.3204, 0.1349, -0.8369), (0.2883, 0.1949, -0.8369), (0.2452, 0.2474, -0.8369), (0.1927, 0.2905, -0.8369), (0.1327, 0.3225, -0.8369), (0.0677, 0.3423, -0.8369), (6.256e-05, 0.3489, -0.8369), (-0.06758, 0.3423, -0.8369), (-0.1326, 0.3225, -0.8369), (-0.1926, 0.2905, -0.8369), (-0.2451, 0.2474, -0.8369), (-0.2882, 0.1949, -0.8369), (-0.3202, 0.1349, -0.8369), (-0.34, 0.06988, -0.8369), (-0.3466, 0.002237, -0.8369), (-0.34, -0.0654, -0.8369), (-0.3202, -0.1304, -0.8369), (-0.2882, -0.1904, -0.8369), (-0.2451, -0.2429, -0.8369), (-0.1926, -0.286, -0.8369), (-0.1326, -0.3181, -0.8369), (-0.06758, -0.3378, -0.8369), (6.268e-05, -0.3445, -0.8369), (0.0677, -0.3378, -0.8369), (0.1327, -0.3181, -0.8369), (0.1927, -0.286, -0.8369), (0.2452, -0.2429, -0.8369), (0.2883, -0.1904, -0.8369), (0.3204, -0.1304, -0.8369), (0.3401, -0.0654, -0.8369), (0.3468, 0.002237, -0.8369), (0.3401, 0.06988, -0.8369), (0.3204, 0.1349, -0.8369), (0.2883, 0.1949, -0.8369), (0.2452, 0.2474, -0.8369), (0.1927, 0.2905, -0.8369), (0.1327, 0.3225, -0.8369), (0.0677, 0.3423, -0.8369), (6.256e-05, 0.3489, -0.8727), (-0.06758, 0.3423, -0.8727), (-0.1326, 0.3225, -0.8727), (-0.1926, 0.2905, -0.8727), (-0.2451, 0.2474, -0.8727), (-0.2882, 0.1949, -0.8727), (-0.3202, 0.1349, -0.8727), (-0.34, 0.06988, -0.8727), (-0.3466, 0.002237, -0.8727), (-0.34, -0.0654, -0.8727), (-0.3202, -0.1304, -0.8727), (-0.2882, -0.1904, -0.8727), (-0.2451, -0.2429, -0.8727), (-0.1926, -0.286, -0.8727), (-0.1326, -0.3181, -0.8727), (-0.06758, -0.3378, -0.8727), (6.268e-05, -0.3445, -0.8727), (0.0677, -0.3378, -0.8727), (0.1327, -0.3181, -0.8727), (0.1927, -0.286, -0.8727), (0.2452, -0.2429, -0.8727), (0.2883, -0.1904, -0.8727), (0.3204, -0.1304, -0.8727), (0.3401, -0.0654, -0.8727), (0.3468, 0.002237, -0.8727), (0.3401, 0.06988, -0.8727), (0.3204, 0.1349, -0.8727), (0.2883, 0.1949, -0.8727), (0.2452, 0.2474, -0.8727), (0.1927, 0.2905, -0.8727), (0.1327, 0.3225, -0.8727), (0.0677, 0.3423, -0.8727)], [], [(29, 28, 60, 61), (18, 17, 49, 50), (7, 6, 38, 39), (27, 26, 58, 59), (5, 4, 36, 37), (16, 15, 47, 48), (25, 24, 56, 57), (3, 2, 34, 35), (14, 13, 45, 46), (23, 22, 54, 55), (1, 0, 32, 33), (12, 11, 43, 44), (0, 31, 63, 32), (21, 20, 52, 53), (10, 9, 41, 42), (30, 29, 61, 62), (19, 18, 50, 51), (8, 7, 39, 40), (28, 27, 59, 60), (17, 16, 48, 49), (6, 5, 37, 38), (26, 25, 57, 58), (4, 3, 35, 36), (15, 14, 46, 47), (24, 23, 55, 56), (2, 1, 33, 34), (13, 12, 44, 45), (22, 21, 53, 54), (11, 10, 42, 43), (31, 30, 62, 63), (20, 19, 51, 52), (9, 8, 40, 41), (62, 61, 93, 94), (51, 50, 82, 83), (40, 39, 71, 72), (60, 59, 91, 92), (49, 48, 80, 81), (38, 37, 69, 70), (58, 57, 89, 90), (36, 35, 67, 68), (47, 46, 78, 79), (56, 55, 87, 88), (34, 33, 65, 66), (45, 44, 76, 77), (54, 53, 85, 86), (43, 42, 74, 75), (63, 62, 94, 95), (52, 51, 83, 84), (41, 40, 72, 73), (61, 60, 92, 93), (50, 49, 81, 82), (39, 38, 70, 71), (59, 58, 90, 91), (37, 36, 68, 69), (48, 47, 79, 80), (57, 56, 88, 89), (35, 34, 66, 67), (46, 45, 77, 78), (55, 54, 86, 87), (33, 32, 64, 65), (44, 43, 75, 76), (32, 63, 95, 64), (53, 52, 84, 85), (42, 41, 73, 74), (64, 95, 127, 96), (85, 84, 116, 117), (74, 73, 105, 106), (94, 93, 125, 126), (83, 82, 114, 115), (72, 71, 103, 104), (92, 91, 123, 124), (81, 80, 112, 113), (70, 69, 101, 102), (90, 89, 121, 122), (68, 67, 99, 100), (79, 78, 110, 111), (88, 87, 119, 120), (66, 65, 97, 98), (77, 76, 108, 109), (86, 85, 117, 118), (75, 74, 106, 107), (95, 94, 126, 127), (84, 83, 115, 116), (73, 72, 104, 105), (93, 92, 124, 125), (82, 81, 113, 114), (71, 70, 102, 103), (91, 90, 122, 123), (69, 68, 100, 101), (80, 79, 111, 112), (89, 88, 120, 121), (67, 66, 98, 99), (78, 77, 109, 110), (87, 86, 118, 119), (65, 64, 96, 97), (76, 75, 107, 108), (119, 118, 150, 151), (97, 96, 128, 129), (108, 107, 139, 140), (96, 127, 159, 128), (117, 116, 148, 149), (106, 105, 137, 138), (126, 125, 157, 158), (115, 114, 146, 147), (104, 103, 135, 136), (124, 123, 155, 156), (113, 112, 144, 145), (102, 101, 133, 134), (122, 121, 153, 154), (100, 99, 131, 132), (111, 110, 142, 143), (120, 119, 151, 152), (98, 97, 129, 130), (109, 108, 140, 141), (118, 117, 149, 150), (107, 106, 138, 139), (127, 126, 158, 159), (116, 115, 147, 148), (105, 104, 136, 137), (125, 124, 156, 157), (114, 113, 145, 146), (103, 102, 134, 135), (123, 122, 154, 155), (101, 100, 132, 133), (112, 111, 143, 144), (121, 120, 152, 153), (99, 98, 130, 131), (110, 109, 141, 142), (1, 2, 3, 4, 5, 6, 7, 8, 9, 10, 11, 12, 13, 14, 15, 16, 17, 18, 19, 20, 21, 22, 23, 24, 25, 26, 27, 28, 29, 30, 31, 0), (153, 152, 184, 185), (131, 130, 162, 163), (142, 141, 173, 174), (151, 150, 182, 183), (129, 128, 160, 161), (140, 139, 171, 172), (128, 159, 191, 160), (149, 148, 180, 181), (138, 137, 169, 170), (158, 157, 189, 190), (147, 146, 178, 179), (136, 135, 167, 168), (156, 155, 187, 188), (145, 144, 176, 177), (134, 133, 165, 166), (154, 153, 185, 186), (132, 131, 163, 164), (143, 142, 174, 175), (152, 151, 183, 184), (130, 129, 161, 162), (141, 140, 172, 173), (150, 149, 181, 182), (139, 138, 170, 171), (159, 158, 190, 191), (148, 147, 179, 180), (137, 136, 168, 169), (157, 156, 188, 189), (146, 145, 177, 178), (135, 134, 166, 167), (155, 154, 186, 187), (133, 132, 164, 165), (144, 143, 175, 176), (187, 186, 218, 219), (165, 164, 196, 197), (176, 175, 207, 208), (185, 184, 216, 217), (163, 162, 194, 195), (174, 173, 205, 206), (183, 182, 214, 215), (161, 160, 192, 193), (172, 171, 203, 204), (160, 191, 223, 192), (181, 180, 212, 213), (170, 169, 201, 202), (190, 189, 221, 222), (179, 178, 210, 211), (168, 167, 199, 200), (188, 187, 219, 220), (177, 176, 208, 209), (166, 165, 197, 198), (186, 185, 217, 218), (164, 163, 195, 196), (175, 174, 206, 207), (184, 183, 215, 216), (162, 161, 193, 194), (173, 172, 204, 205), (182, 181, 213, 214), (171, 170, 202, 203), (191, 190, 222, 223), (180, 179, 211, 212), (169, 168, 200, 201), (189, 188, 220, 221), (178, 177, 209, 210), (167, 166, 198, 199), (221, 220, 252, 253), (210, 209, 241, 242), (199, 198, 230, 231), (219, 218, 250, 251), (197, 196, 228, 229), (208, 207, 239, 240), (217, 216, 248, 249), (195, 194, 226, 227), (206, 205, 237, 238), (215, 214, 246, 247), (193, 192, 224, 225), (204, 203, 235, 236), (192, 223, 255, 224), (213, 212, 244, 245), (202, 201, 233, 234), (222, 221, 253, 254), (211, 210, 242, 243), (200, 199, 231, 232), (220, 219, 251, 252), (209, 208, 240, 241), (198, 197, 229, 230), (218, 217, 249, 250), (196, 195, 227, 228), (207, 206, 238, 239), (216, 215, 247, 248), (194, 193, 225, 226), (205, 204, 236, 237), (214, 213, 245, 246), (203, 202, 234, 235), (223, 222, 254, 255), (212, 211, 243, 244), (201, 200, 232, 233), (255, 254, 286, 287), (244, 243, 275, 276), (233, 232, 264, 265), (253, 252, 284, 285), (242, 241, 273, 274), (231, 230, 262, 263), (251, 250, 282, 283), (229, 228, 260, 261), (240, 239, 271, 272), (249, 248, 280, 281), (227, 226, 258, 259), (238, 237, 269, 270), (247, 246, 278, 279), (225, 224, 256, 257), (236, 235, 267, 268), (224, 255, 287, 256), (245, 244, 276, 277), (234, 233, 265, 266), (254, 253, 285, 286), (243, 242, 274, 275), (232, 231, 263, 264), (252, 251, 283, 284), (241, 240, 272, 273), (230, 229, 261, 262), (250, 249, 281, 282), (228, 227, 259, 260), (239, 238, 270, 271), (248, 247, 279, 280), (226, 225, 257, 258), (237, 236, 268, 269), (246, 245, 277, 278), (235, 234, 266, 267), (278, 277, 309, 310), (267, 266, 298, 299), (287, 286, 318, 319), (276, 275, 307, 308), (265, 264, 296, 297), (285, 284, 316, 317), (274, 273, 305, 306), (263, 262, 294, 295), (283, 282, 314, 315), (261, 260, 292, 293), (272, 271, 303, 304), (281, 280, 312, 313), (259, 258, 290, 291), (270, 269, 301, 302), (279, 278, 310, 311), (257, 256, 288, 289), (268, 267, 299, 300), (256, 287, 319, 288), (277, 276, 308, 309), (266, 265, 297, 298), (286, 285, 317, 318), (275, 274, 306, 307), (264, 263, 295, 296), (284, 283, 315, 316), (273, 272, 304, 305), (262, 261, 293, 294), (282, 281, 313, 314), (260, 259, 291, 292), (271, 270, 302, 303), (280, 279, 311, 312), (258, 257, 289, 290), (269, 268, 300, 301), (312, 311, 343, 344), (290, 289, 321, 322), (301, 300, 332, 333), (310, 309, 341, 342), (299, 298, 330, 331), (319, 318, 350, 351), (308, 307, 339, 340), (297, 296, 328, 329), (317, 316, 348, 349), (306, 305, 337, 338), (295, 294, 326, 327), (315, 314, 346, 347), (293, 292, 324, 325), (304, 303, 335, 336), (313, 312, 344, 345), (291, 290, 322, 323), (302, 301, 333, 334), (311, 310, 342, 343), (289, 288, 320, 321), (300, 299, 331, 332), (288, 319, 351, 320), (309, 308, 340, 341), (298, 297, 329, 330), (318, 317, 349, 350), (307, 306, 338, 339), (296, 295, 327, 328), (316, 315, 347, 348), (305, 304, 336, 337), (294, 293, 325, 326), (314, 313, 345, 346), (292, 291, 323, 324), (303, 302, 334, 335), (346, 345, 377, 378), (324, 323, 355, 356), (335, 334, 366, 367), (344, 343, 375, 376), (322, 321, 353, 354), (333, 332, 364, 365), (342, 341, 373, 374), (331, 330, 362, 363), (351, 350, 382, 383), (340, 339, 371, 372), (329, 328, 360, 361), (349, 348, 380, 381), (338, 337, 369, 370), (327, 326, 358, 359), (347, 346, 378, 379), (325, 324, 356, 357), (336, 335, 367, 368), (345, 344, 376, 377), (323, 322, 354, 355), (334, 333, 365, 366), (343, 342, 374, 375), (321, 320, 352, 353), (332, 331, 363, 364), (320, 351, 383, 352), (341, 340, 372, 373), (330, 329, 361, 362), (350, 349, 381, 382), (339, 338, 370, 371), (328, 327, 359, 360), (348, 347, 379, 380), (337, 336, 368, 369), (326, 325, 357, 358), (380, 379, 411, 412), (369, 368, 400, 401), (358, 357, 389, 390), (378, 377, 409, 410), (356, 355, 387, 388), (367, 366, 398, 399), (376, 375, 407, 408), (354, 353, 385, 386), (365, 364, 396, 397), (374, 373, 405, 406), (363, 362, 394, 395), (383, 382, 414, 415), (372, 371, 403, 404), (361, 360, 392, 393), (381, 380, 412, 413), (370, 369, 401, 402), (359, 358, 390, 391), (379, 378, 410, 411), (357, 356, 388, 389), (368, 367, 399, 400), (377, 376, 408, 409), (355, 354, 386, 387), (366, 365, 397, 398), (375, 374, 406, 407), (353, 352, 384, 385), (364, 363, 395, 396), (352, 383, 415, 384), (373, 372, 404, 405), (362, 361, 393, 394), (382, 381, 413, 414), (371, 370, 402, 403), (360, 359, 391, 392), (414, 413, 445, 446), (403, 402, 434, 435), (392, 391, 423, 424), (412, 411, 443, 444), (401, 400, 432, 433), (390, 389, 421, 422), (410, 409, 441, 442), (388, 387, 419, 420), (399, 398, 430, 431), (408, 407, 439, 440), (386, 385, 417, 418), (397, 396, 428, 429), (406, 405, 437, 438), (395, 394, 426, 427), (415, 414, 446, 447), (404, 403, 435, 436), (393, 392, 424, 425), (413, 412, 444, 445), (402, 401, 433, 434), (391, 390, 422, 423), (411, 410, 442, 443), (389, 388, 420, 421), (400, 399, 431, 432), (409, 408, 440, 441), (387, 386, 418, 419), (398, 397, 429, 430), (407, 406, 438, 439), (385, 384, 416, 417), (396, 395, 427, 428), (384, 415, 447, 416), (405, 404, 436, 437), (394, 393, 425, 426), (416, 447, 479, 448), (437, 436, 468, 469), (426, 425, 457, 458), (446, 445, 477, 478), (435, 434, 466, 467), (424, 423, 455, 456), (444, 443, 475, 476), (433, 432, 464, 465), (422, 421, 453, 454), (442, 441, 473, 474), (420, 419, 451, 452), (431, 430, 462, 463), (440, 439, 471, 472), (418, 417, 449, 450), (429, 428, 460, 461), (438, 437, 469, 470), (427, 426, 458, 459), (447, 446, 478, 479), (436, 435, 467, 468), (425, 424, 456, 457), (445, 444, 476, 477), (434, 433, 465, 466), (423, 422, 454, 455), (443, 442, 474, 475), (421, 420, 452, 453), (432, 431, 463, 464), (441, 440, 472, 473), (419, 418, 450, 451), (430, 429, 461, 462), (439, 438, 470, 471), (417, 416, 448, 449), (428, 427, 459, 460), (471, 470, 502, 503), (449, 448, 480, 481), (460, 459, 491, 492), (448, 479, 511, 480), (469, 468, 500, 501), (458, 457, 489, 490), (478, 477, 509, 510), (467, 466, 498, 499), (456, 455, 487, 488), (476, 475, 507, 508), (465, 464, 496, 497), (454, 453, 485, 486), (474, 473, 505, 506), (452, 451, 483, 484), (463, 462, 494, 495), (472, 471, 503, 504), (450, 449, 481, 482), (461, 460, 492, 493), (470, 469, 501, 502), (459, 458, 490, 491), (479, 478, 510, 511), (468, 467, 499, 500), (457, 456, 488, 489), (477, 476, 508, 509), (466, 465, 497, 498), (455, 454, 486, 487), (475, 474, 506, 507), (453, 452, 484, 485), (464, 463, 495, 496), (473, 472, 504, 505), (451, 450, 482, 483), (462, 461, 493, 494), (505, 504, 536, 537), (483, 482, 514, 515), (494, 493, 525, 526), (503, 502, 534, 535), (481, 480, 512, 513), (492, 491, 523, 524), (480, 511, 543, 512), (501, 500, 532, 533), (490, 489, 521, 522), (510, 509, 541, 542), (499, 498, 530, 531), (488, 487, 519, 520), (508, 507, 539, 540), (497, 496, 528, 529), (486, 485, 517, 518), (506, 505, 537, 538), (484, 483, 515, 516), (495, 494, 526, 527), (504, 503, 535, 536), (482, 481, 513, 514), (493, 492, 524, 525), (502, 501, 533, 534), (491, 490, 522, 523), (511, 510, 542, 543), (500, 499, 531, 532), (489, 488, 520, 521), (509, 508, 540, 541), (498, 497, 529, 530), (487, 486, 518, 519), (507, 506, 538, 539), (485, 484, 516, 517), (496, 495, 527, 528)])
me_circle.use_remesh_preserve_volume = False
me_circle.use_remesh_preserve_attributes = False
me_circle.use_mirror_vertex_groups = False
me_circle.update()

# ---- objects
ob_stuhl = bpy.data.objects.new('Stuhl', me_cube_001)
ob_circle = bpy.data.objects.new('Circle', me_circle)
ob_lamp = bpy.data.objects.new('Lamp', light_lamp)
ob_camera = bpy.data.objects.new('Camera', cam_camera)

# ---- transforms, parenting, visibility, modifiers, constraints
ob_stuhl.location = (4.545, -0.1358, 1.389)
ob_stuhl.scale = (1.0, 1.0, 0.07124)
ob_stuhl.lineart.crease_threshold = 0.0
ob_circle.location = (0.0, 0.0, 2.615)
ob_circle.scale = (2.998, 2.998, 2.998)
ob_circle.lineart.crease_threshold = 0.0
ob_lamp.location = (4.076, 1.005, 5.904)
ob_lamp.rotation_euler = (0.6503, 0.05522, 1.866)
ob_lamp.lock_rotations_4d = False
ob_lamp.empty_display_type = 'ARROWS'
ob_lamp.color = (0.0, 0.0, 0.0, 0.0)
ob_lamp.lineart.crease_threshold = 0.0
ob_camera.location = (7.481, -6.508, 5.344)
ob_camera.rotation_euler = (1.109, 0.01082, 0.8149)
ob_camera.lock_rotations_4d = False
ob_camera.empty_display_type = 'ARROWS'
ob_camera.color = (0.0, 0.0, 0.0, 0.0)
ob_camera.display_type = 'WIRE'
ob_camera.lineart.crease_threshold = 0.0

# ---- collection membership
col_collection_1.objects.link(ob_stuhl)
col_collection_1.objects.link(ob_circle)
col_collection_1.objects.link(ob_lamp)
col_collection_1.objects.link(ob_camera)

# ---- scene / render settings (as saved in the file)
scene.camera = ob_camera
scene.frame_start = 1; scene.frame_end = 250; scene.frame_set(1)
scene.render.engine = 'BLENDER_EEVEE_NEXT'
scene.render.resolution_percentage = 50
scene.render.dither_intensity = 0.0
scene.cycles.use_denoising = False
scene.cycles.samples = 10
scene.cycles.sampling_pattern = 'TABULATED_SOBOL'
scene.cycles.light_sampling_threshold = 0.0
scene.cycles.use_adaptive_sampling = False
scene.cycles.use_light_tree = False
scene.cycles.blur_glossy = 0.0
scene.cycles.pixel_filter_type = 'GAUSSIAN'
scene.cycles.sample_clamp_indirect = 0.0
scene.view_settings.view_transform = 'Standard'
bpy.context.view_layer.update()
